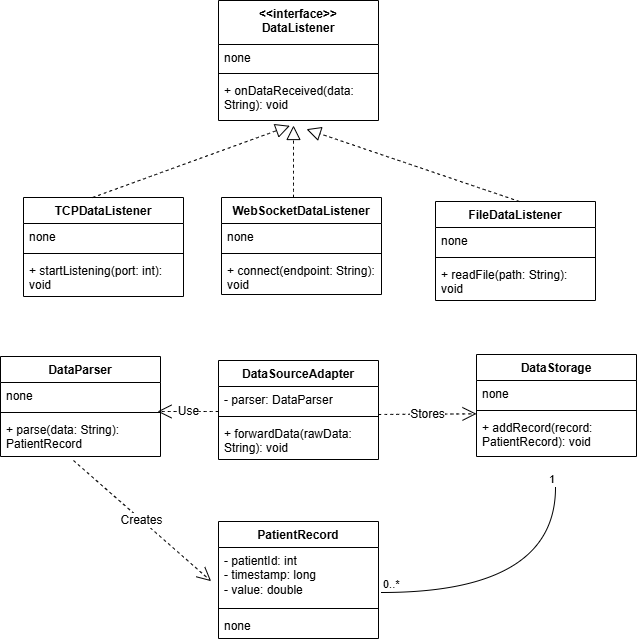

The diagram above was exported from draw.io. Its source (the exported page's mxGraphModel, read from the mxfile embedded in the PNG):
<mxGraphModel dx="774" dy="435" grid="0" gridSize="10" guides="1" tooltips="1" connect="1" arrows="1" fold="1" page="1" pageScale="1" pageWidth="827" pageHeight="1169" background="#ffffff" math="0" shadow="0">
  <root>
    <mxCell id="0" />
    <mxCell id="1" parent="0" />
    <mxCell id="ooQJeW0LpEheKT63LqAJ-2" parent="1" style="swimlane;fontStyle=1;align=center;verticalAlign=top;childLayout=stackLayout;horizontal=1;startSize=44;horizontalStack=0;resizeParent=1;resizeParentMax=0;resizeLast=0;collapsible=1;marginBottom=0;whiteSpace=wrap;html=1;" value="&lt;div&gt;&amp;lt;&amp;lt;interface&amp;gt;&amp;gt;&lt;/div&gt;&lt;div&gt;DataListener&lt;/div&gt;" vertex="1">
      <mxGeometry height="120" width="160" x="254" y="102" as="geometry" />
    </mxCell>
    <mxCell id="ooQJeW0LpEheKT63LqAJ-3" parent="ooQJeW0LpEheKT63LqAJ-2" style="text;strokeColor=none;fillColor=none;align=left;verticalAlign=top;spacingLeft=4;spacingRight=4;overflow=hidden;rotatable=0;points=[[0,0.5],[1,0.5]];portConstraint=eastwest;whiteSpace=wrap;html=1;" value="none" vertex="1">
      <mxGeometry height="25" width="160" y="44" as="geometry" />
    </mxCell>
    <mxCell id="ooQJeW0LpEheKT63LqAJ-4" parent="ooQJeW0LpEheKT63LqAJ-2" style="line;strokeWidth=1;fillColor=none;align=left;verticalAlign=middle;spacingTop=-1;spacingLeft=3;spacingRight=3;rotatable=0;labelPosition=right;points=[];portConstraint=eastwest;strokeColor=inherit;" value="" vertex="1">
      <mxGeometry height="8" width="160" y="69" as="geometry" />
    </mxCell>
    <mxCell id="ooQJeW0LpEheKT63LqAJ-5" parent="ooQJeW0LpEheKT63LqAJ-2" style="text;strokeColor=none;fillColor=none;align=left;verticalAlign=top;spacingLeft=4;spacingRight=4;overflow=hidden;rotatable=0;points=[[0,0.5],[1,0.5]];portConstraint=eastwest;whiteSpace=wrap;html=1;" value="+ onDataReceived(data: String): void" vertex="1">
      <mxGeometry height="43" width="160" y="77" as="geometry" />
    </mxCell>
    <mxCell id="ooQJeW0LpEheKT63LqAJ-6" parent="1" style="swimlane;fontStyle=1;align=center;verticalAlign=top;childLayout=stackLayout;horizontal=1;startSize=26;horizontalStack=0;resizeParent=1;resizeParentMax=0;resizeLast=0;collapsible=1;marginBottom=0;whiteSpace=wrap;html=1;" value="TCPDataListener" vertex="1">
      <mxGeometry height="99" width="160" x="59" y="299" as="geometry" />
    </mxCell>
    <mxCell id="ooQJeW0LpEheKT63LqAJ-7" parent="ooQJeW0LpEheKT63LqAJ-6" style="text;strokeColor=none;fillColor=none;align=left;verticalAlign=top;spacingLeft=4;spacingRight=4;overflow=hidden;rotatable=0;points=[[0,0.5],[1,0.5]];portConstraint=eastwest;whiteSpace=wrap;html=1;" value="none" vertex="1">
      <mxGeometry height="26" width="160" y="26" as="geometry" />
    </mxCell>
    <mxCell id="ooQJeW0LpEheKT63LqAJ-8" parent="ooQJeW0LpEheKT63LqAJ-6" style="line;strokeWidth=1;fillColor=none;align=left;verticalAlign=middle;spacingTop=-1;spacingLeft=3;spacingRight=3;rotatable=0;labelPosition=right;points=[];portConstraint=eastwest;strokeColor=inherit;" value="" vertex="1">
      <mxGeometry height="8" width="160" y="52" as="geometry" />
    </mxCell>
    <mxCell id="ooQJeW0LpEheKT63LqAJ-9" parent="ooQJeW0LpEheKT63LqAJ-6" style="text;strokeColor=none;fillColor=none;align=left;verticalAlign=top;spacingLeft=4;spacingRight=4;overflow=hidden;rotatable=0;points=[[0,0.5],[1,0.5]];portConstraint=eastwest;whiteSpace=wrap;html=1;" value="+ startListening(port: int): void" vertex="1">
      <mxGeometry height="39" width="160" y="60" as="geometry" />
    </mxCell>
    <mxCell id="ooQJeW0LpEheKT63LqAJ-14" parent="1" style="swimlane;fontStyle=1;align=center;verticalAlign=top;childLayout=stackLayout;horizontal=1;startSize=26;horizontalStack=0;resizeParent=1;resizeParentMax=0;resizeLast=0;collapsible=1;marginBottom=0;whiteSpace=wrap;html=1;" value="WebSocketDataListener" vertex="1">
      <mxGeometry height="97" width="160" x="257" y="299" as="geometry" />
    </mxCell>
    <mxCell id="ooQJeW0LpEheKT63LqAJ-15" parent="ooQJeW0LpEheKT63LqAJ-14" style="text;strokeColor=none;fillColor=none;align=left;verticalAlign=top;spacingLeft=4;spacingRight=4;overflow=hidden;rotatable=0;points=[[0,0.5],[1,0.5]];portConstraint=eastwest;whiteSpace=wrap;html=1;" value="none" vertex="1">
      <mxGeometry height="26" width="160" y="26" as="geometry" />
    </mxCell>
    <mxCell id="ooQJeW0LpEheKT63LqAJ-16" parent="ooQJeW0LpEheKT63LqAJ-14" style="line;strokeWidth=1;fillColor=none;align=left;verticalAlign=middle;spacingTop=-1;spacingLeft=3;spacingRight=3;rotatable=0;labelPosition=right;points=[];portConstraint=eastwest;strokeColor=inherit;" value="" vertex="1">
      <mxGeometry height="8" width="160" y="52" as="geometry" />
    </mxCell>
    <mxCell id="ooQJeW0LpEheKT63LqAJ-17" parent="ooQJeW0LpEheKT63LqAJ-14" style="text;strokeColor=none;fillColor=none;align=left;verticalAlign=top;spacingLeft=4;spacingRight=4;overflow=hidden;rotatable=0;points=[[0,0.5],[1,0.5]];portConstraint=eastwest;whiteSpace=wrap;html=1;" value="+ connect(endpoint: String): void" vertex="1">
      <mxGeometry height="37" width="160" y="60" as="geometry" />
    </mxCell>
    <mxCell id="ooQJeW0LpEheKT63LqAJ-20" parent="1" style="swimlane;fontStyle=1;align=center;verticalAlign=top;childLayout=stackLayout;horizontal=1;startSize=26;horizontalStack=0;resizeParent=1;resizeParentMax=0;resizeLast=0;collapsible=1;marginBottom=0;whiteSpace=wrap;html=1;" value="FileDataListener" vertex="1">
      <mxGeometry height="99" width="160" x="471" y="303" as="geometry" />
    </mxCell>
    <mxCell id="ooQJeW0LpEheKT63LqAJ-21" parent="ooQJeW0LpEheKT63LqAJ-20" style="text;strokeColor=none;fillColor=none;align=left;verticalAlign=top;spacingLeft=4;spacingRight=4;overflow=hidden;rotatable=0;points=[[0,0.5],[1,0.5]];portConstraint=eastwest;whiteSpace=wrap;html=1;" value="none" vertex="1">
      <mxGeometry height="26" width="160" y="26" as="geometry" />
    </mxCell>
    <mxCell id="ooQJeW0LpEheKT63LqAJ-22" parent="ooQJeW0LpEheKT63LqAJ-20" style="line;strokeWidth=1;fillColor=none;align=left;verticalAlign=middle;spacingTop=-1;spacingLeft=3;spacingRight=3;rotatable=0;labelPosition=right;points=[];portConstraint=eastwest;strokeColor=inherit;" value="" vertex="1">
      <mxGeometry height="8" width="160" y="52" as="geometry" />
    </mxCell>
    <mxCell id="ooQJeW0LpEheKT63LqAJ-23" parent="ooQJeW0LpEheKT63LqAJ-20" style="text;strokeColor=none;fillColor=none;align=left;verticalAlign=top;spacingLeft=4;spacingRight=4;overflow=hidden;rotatable=0;points=[[0,0.5],[1,0.5]];portConstraint=eastwest;whiteSpace=wrap;html=1;" value="+ readFile(path: String): void" vertex="1">
      <mxGeometry height="39" width="160" y="60" as="geometry" />
    </mxCell>
    <mxCell id="ooQJeW0LpEheKT63LqAJ-24" parent="1" style="swimlane;fontStyle=1;align=center;verticalAlign=top;childLayout=stackLayout;horizontal=1;startSize=26;horizontalStack=0;resizeParent=1;resizeParentMax=0;resizeLast=0;collapsible=1;marginBottom=0;whiteSpace=wrap;html=1;" value="DataParser" vertex="1">
      <mxGeometry height="100" width="160" x="36" y="458" as="geometry" />
    </mxCell>
    <mxCell id="ooQJeW0LpEheKT63LqAJ-25" parent="ooQJeW0LpEheKT63LqAJ-24" style="text;strokeColor=none;fillColor=none;align=left;verticalAlign=top;spacingLeft=4;spacingRight=4;overflow=hidden;rotatable=0;points=[[0,0.5],[1,0.5]];portConstraint=eastwest;whiteSpace=wrap;html=1;" value="none" vertex="1">
      <mxGeometry height="26" width="160" y="26" as="geometry" />
    </mxCell>
    <mxCell id="ooQJeW0LpEheKT63LqAJ-26" parent="ooQJeW0LpEheKT63LqAJ-24" style="line;strokeWidth=1;fillColor=none;align=left;verticalAlign=middle;spacingTop=-1;spacingLeft=3;spacingRight=3;rotatable=0;labelPosition=right;points=[];portConstraint=eastwest;strokeColor=inherit;" value="" vertex="1">
      <mxGeometry height="8" width="160" y="52" as="geometry" />
    </mxCell>
    <mxCell id="ooQJeW0LpEheKT63LqAJ-27" parent="ooQJeW0LpEheKT63LqAJ-24" style="text;strokeColor=none;fillColor=none;align=left;verticalAlign=top;spacingLeft=4;spacingRight=4;overflow=hidden;rotatable=0;points=[[0,0.5],[1,0.5]];portConstraint=eastwest;whiteSpace=wrap;html=1;" value="+ parse(data: String): PatientRecord" vertex="1">
      <mxGeometry height="40" width="160" y="60" as="geometry" />
    </mxCell>
    <mxCell id="ooQJeW0LpEheKT63LqAJ-28" parent="1" style="swimlane;fontStyle=1;align=center;verticalAlign=top;childLayout=stackLayout;horizontal=1;startSize=26;horizontalStack=0;resizeParent=1;resizeParentMax=0;resizeLast=0;collapsible=1;marginBottom=0;whiteSpace=wrap;html=1;" value="DataSourceAdapter" vertex="1">
      <mxGeometry height="99" width="160" x="254" y="462" as="geometry" />
    </mxCell>
    <mxCell id="ooQJeW0LpEheKT63LqAJ-29" parent="ooQJeW0LpEheKT63LqAJ-28" style="text;strokeColor=none;fillColor=none;align=left;verticalAlign=top;spacingLeft=4;spacingRight=4;overflow=hidden;rotatable=0;points=[[0,0.5],[1,0.5]];portConstraint=eastwest;whiteSpace=wrap;html=1;" value="- parser: DataParser" vertex="1">
      <mxGeometry height="26" width="160" y="26" as="geometry" />
    </mxCell>
    <mxCell id="ooQJeW0LpEheKT63LqAJ-44" edge="1" parent="ooQJeW0LpEheKT63LqAJ-28" style="endArrow=open;endSize=12;dashed=1;html=1;rounded=0;fontSize=12;curved=1;" value="Use">
      <mxGeometry relative="1" width="160" x="-0.0011" as="geometry">
        <mxPoint as="offset" />
        <mxPoint y="51" as="sourcePoint" />
        <mxPoint x="-61" y="51" as="targetPoint" />
      </mxGeometry>
    </mxCell>
    <mxCell id="ooQJeW0LpEheKT63LqAJ-30" parent="ooQJeW0LpEheKT63LqAJ-28" style="line;strokeWidth=1;fillColor=none;align=left;verticalAlign=middle;spacingTop=-1;spacingLeft=3;spacingRight=3;rotatable=0;labelPosition=right;points=[];portConstraint=eastwest;strokeColor=inherit;" value="" vertex="1">
      <mxGeometry height="8" width="160" y="52" as="geometry" />
    </mxCell>
    <mxCell id="ooQJeW0LpEheKT63LqAJ-31" parent="ooQJeW0LpEheKT63LqAJ-28" style="text;strokeColor=none;fillColor=none;align=left;verticalAlign=top;spacingLeft=4;spacingRight=4;overflow=hidden;rotatable=0;points=[[0,0.5],[1,0.5]];portConstraint=eastwest;whiteSpace=wrap;html=1;" value="+ forwardData(rawData: String): void" vertex="1">
      <mxGeometry height="39" width="160" y="60" as="geometry" />
    </mxCell>
    <mxCell id="ooQJeW0LpEheKT63LqAJ-32" parent="1" style="swimlane;fontStyle=1;align=center;verticalAlign=top;childLayout=stackLayout;horizontal=1;startSize=26;horizontalStack=0;resizeParent=1;resizeParentMax=0;resizeLast=0;collapsible=1;marginBottom=0;whiteSpace=wrap;html=1;" value="DataStorage" vertex="1">
      <mxGeometry height="102" width="160" x="512" y="456" as="geometry" />
    </mxCell>
    <mxCell id="ooQJeW0LpEheKT63LqAJ-33" parent="ooQJeW0LpEheKT63LqAJ-32" style="text;strokeColor=none;fillColor=none;align=left;verticalAlign=top;spacingLeft=4;spacingRight=4;overflow=hidden;rotatable=0;points=[[0,0.5],[1,0.5]];portConstraint=eastwest;whiteSpace=wrap;html=1;" value="none" vertex="1">
      <mxGeometry height="26" width="160" y="26" as="geometry" />
    </mxCell>
    <mxCell id="ooQJeW0LpEheKT63LqAJ-34" parent="ooQJeW0LpEheKT63LqAJ-32" style="line;strokeWidth=1;fillColor=none;align=left;verticalAlign=middle;spacingTop=-1;spacingLeft=3;spacingRight=3;rotatable=0;labelPosition=right;points=[];portConstraint=eastwest;strokeColor=inherit;" value="" vertex="1">
      <mxGeometry height="8" width="160" y="52" as="geometry" />
    </mxCell>
    <mxCell id="ooQJeW0LpEheKT63LqAJ-35" parent="ooQJeW0LpEheKT63LqAJ-32" style="text;strokeColor=none;fillColor=none;align=left;verticalAlign=top;spacingLeft=4;spacingRight=4;overflow=hidden;rotatable=0;points=[[0,0.5],[1,0.5]];portConstraint=eastwest;whiteSpace=wrap;html=1;" value="+ addRecord(record: PatientRecord): void" vertex="1">
      <mxGeometry height="42" width="160" y="60" as="geometry" />
    </mxCell>
    <mxCell id="ooQJeW0LpEheKT63LqAJ-36" parent="1" style="swimlane;fontStyle=1;align=center;verticalAlign=top;childLayout=stackLayout;horizontal=1;startSize=26;horizontalStack=0;resizeParent=1;resizeParentMax=0;resizeLast=0;collapsible=1;marginBottom=0;whiteSpace=wrap;html=1;" value="PatientRecord" vertex="1">
      <mxGeometry height="117" width="160" x="254" y="623" as="geometry" />
    </mxCell>
    <mxCell id="ooQJeW0LpEheKT63LqAJ-37" parent="ooQJeW0LpEheKT63LqAJ-36" style="text;strokeColor=none;fillColor=none;align=left;verticalAlign=top;spacingLeft=4;spacingRight=4;overflow=hidden;rotatable=0;points=[[0,0.5],[1,0.5]];portConstraint=eastwest;whiteSpace=wrap;html=1;" value="&lt;div&gt;- patientId: int&lt;/div&gt;&lt;div&gt;- timestamp: long&lt;/div&gt;&lt;div&gt;- value: double&lt;/div&gt;" vertex="1">
      <mxGeometry height="57" width="160" y="26" as="geometry" />
    </mxCell>
    <mxCell id="ooQJeW0LpEheKT63LqAJ-38" parent="ooQJeW0LpEheKT63LqAJ-36" style="line;strokeWidth=1;fillColor=none;align=left;verticalAlign=middle;spacingTop=-1;spacingLeft=3;spacingRight=3;rotatable=0;labelPosition=right;points=[];portConstraint=eastwest;strokeColor=inherit;" value="" vertex="1">
      <mxGeometry height="8" width="160" y="83" as="geometry" />
    </mxCell>
    <mxCell id="ooQJeW0LpEheKT63LqAJ-39" parent="ooQJeW0LpEheKT63LqAJ-36" style="text;strokeColor=none;fillColor=none;align=left;verticalAlign=top;spacingLeft=4;spacingRight=4;overflow=hidden;rotatable=0;points=[[0,0.5],[1,0.5]];portConstraint=eastwest;whiteSpace=wrap;html=1;" value="none" vertex="1">
      <mxGeometry height="26" width="160" y="91" as="geometry" />
    </mxCell>
    <mxCell id="ooQJeW0LpEheKT63LqAJ-41" edge="1" parent="1" style="endArrow=block;dashed=1;endFill=0;endSize=12;html=1;rounded=0;fontSize=12;curved=1;entryX=0.446;entryY=1.124;entryDx=0;entryDy=0;entryPerimeter=0;" target="ooQJeW0LpEheKT63LqAJ-5" value="">
      <mxGeometry relative="1" width="160" as="geometry">
        <mxPoint x="128" y="299" as="sourcePoint" />
        <mxPoint x="288" y="299" as="targetPoint" />
      </mxGeometry>
    </mxCell>
    <mxCell id="ooQJeW0LpEheKT63LqAJ-42" edge="1" parent="1" style="endArrow=block;dashed=1;endFill=0;endSize=12;html=1;rounded=0;fontSize=12;curved=1;" value="">
      <mxGeometry relative="1" width="160" as="geometry">
        <mxPoint x="329" y="299" as="sourcePoint" />
        <mxPoint x="329" y="227" as="targetPoint" />
      </mxGeometry>
    </mxCell>
    <mxCell id="ooQJeW0LpEheKT63LqAJ-43" edge="1" parent="1" style="endArrow=block;dashed=1;endFill=0;endSize=12;html=1;rounded=0;fontSize=12;curved=1;entryX=0.55;entryY=1.202;entryDx=0;entryDy=0;entryPerimeter=0;" target="ooQJeW0LpEheKT63LqAJ-5" value="">
      <mxGeometry relative="1" width="160" as="geometry">
        <mxPoint x="555" y="303" as="sourcePoint" />
        <mxPoint x="752" y="231" as="targetPoint" />
      </mxGeometry>
    </mxCell>
    <mxCell id="ooQJeW0LpEheKT63LqAJ-46" edge="1" parent="1" style="endArrow=open;endSize=12;dashed=1;html=1;rounded=0;fontSize=12;curved=1;entryX=0;entryY=1.282;entryDx=0;entryDy=0;entryPerimeter=0;" target="ooQJeW0LpEheKT63LqAJ-33" value="Stores">
      <mxGeometry relative="1" width="160" x="-0.0011" as="geometry">
        <mxPoint as="offset" />
        <mxPoint x="414" y="516" as="sourcePoint" />
        <mxPoint x="498" y="514" as="targetPoint" />
      </mxGeometry>
    </mxCell>
    <mxCell id="ooQJeW0LpEheKT63LqAJ-49" edge="1" parent="1" style="endArrow=open;endSize=12;dashed=1;html=1;rounded=0;fontSize=12;curved=1;entryX=-0.046;entryY=0.591;entryDx=0;entryDy=0;entryPerimeter=0;" target="ooQJeW0LpEheKT63LqAJ-37" value="Creates">
      <mxGeometry relative="1" width="160" x="-0.0011" as="geometry">
        <mxPoint as="offset" />
        <mxPoint x="109" y="562" as="sourcePoint" />
        <mxPoint x="207" y="561" as="targetPoint" />
      </mxGeometry>
    </mxCell>
    <mxCell id="ooQJeW0LpEheKT63LqAJ-50" edge="1" parent="1" style="endArrow=none;html=1;edgeStyle=orthogonalEdgeStyle;rounded=0;fontSize=12;startSize=8;endSize=8;curved=1;" value="">
      <mxGeometry relative="1" as="geometry">
        <mxPoint x="417" y="694" as="sourcePoint" />
        <mxPoint x="591" y="589" as="targetPoint" />
      </mxGeometry>
    </mxCell>
    <mxCell id="ooQJeW0LpEheKT63LqAJ-51" connectable="0" parent="ooQJeW0LpEheKT63LqAJ-50" style="edgeLabel;resizable=0;html=1;align=left;verticalAlign=bottom;" value="0..*" vertex="1">
      <mxGeometry relative="1" x="-1" as="geometry" />
    </mxCell>
    <mxCell id="ooQJeW0LpEheKT63LqAJ-52" connectable="0" parent="ooQJeW0LpEheKT63LqAJ-50" style="edgeLabel;resizable=0;html=1;align=right;verticalAlign=bottom;" value="1" vertex="1">
      <mxGeometry relative="1" x="1" as="geometry" />
    </mxCell>
  </root>
</mxGraphModel>